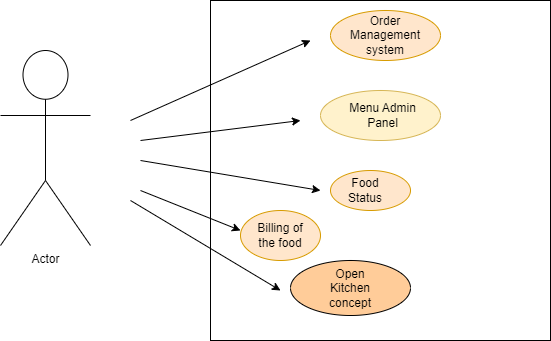

The diagram above was exported from draw.io. Its source (the exported page's mxGraphModel, read from the mxfile embedded in the PNG):
<mxGraphModel dx="979" dy="467" grid="1" gridSize="10" guides="1" tooltips="1" connect="1" arrows="1" fold="1" page="1" pageScale="1" pageWidth="850" pageHeight="1100" math="0" shadow="0">
  <root>
    <mxCell id="0" />
    <mxCell id="1" parent="0" />
    <mxCell id="ryDPMZbF0Qq1frNaj7pV-8" value="" style="whiteSpace=wrap;html=1;aspect=fixed;" vertex="1" parent="1">
      <mxGeometry x="240" width="340" height="340" as="geometry" />
    </mxCell>
    <mxCell id="0GGfWFQINU9KLuLxB8X2-1" value="" style="ellipse;whiteSpace=wrap;html=1;fillColor=#ffe6cc;strokeColor=#d79b00;" vertex="1" parent="1">
      <mxGeometry x="360" y="10" width="110" height="50" as="geometry" />
    </mxCell>
    <mxCell id="0GGfWFQINU9KLuLxB8X2-2" value="" style="ellipse;whiteSpace=wrap;html=1;fillColor=#fff2cc;strokeColor=#d6b656;" vertex="1" parent="1">
      <mxGeometry x="350" y="90" width="120" height="50" as="geometry" />
    </mxCell>
    <mxCell id="0GGfWFQINU9KLuLxB8X2-3" value="" style="ellipse;whiteSpace=wrap;html=1;fillColor=#ffe6cc;strokeColor=#d79b00;" vertex="1" parent="1">
      <mxGeometry x="360" y="170" width="80" height="40" as="geometry" />
    </mxCell>
    <mxCell id="0GGfWFQINU9KLuLxB8X2-4" value="" style="ellipse;whiteSpace=wrap;html=1;fillColor=#ffe6cc;strokeColor=#d79b00;" vertex="1" parent="1">
      <mxGeometry x="270" y="210" width="80" height="50" as="geometry" />
    </mxCell>
    <mxCell id="0GGfWFQINU9KLuLxB8X2-5" value="Order Management system" style="text;html=1;strokeColor=none;fillColor=none;align=center;verticalAlign=middle;whiteSpace=wrap;rounded=0;" vertex="1" parent="1">
      <mxGeometry x="385" y="20" width="60" height="30" as="geometry" />
    </mxCell>
    <mxCell id="0GGfWFQINU9KLuLxB8X2-6" value="Menu Admin Panel" style="text;html=1;strokeColor=none;fillColor=none;align=center;verticalAlign=middle;whiteSpace=wrap;rounded=0;" vertex="1" parent="1">
      <mxGeometry x="365" y="100" width="95" height="30" as="geometry" />
    </mxCell>
    <mxCell id="0GGfWFQINU9KLuLxB8X2-7" value="Food Status" style="text;html=1;strokeColor=none;fillColor=none;align=center;verticalAlign=middle;whiteSpace=wrap;rounded=0;" vertex="1" parent="1">
      <mxGeometry x="365" y="175" width="60" height="30" as="geometry" />
    </mxCell>
    <mxCell id="0GGfWFQINU9KLuLxB8X2-8" value="Billing of the food" style="text;html=1;strokeColor=none;fillColor=none;align=center;verticalAlign=middle;whiteSpace=wrap;rounded=0;" vertex="1" parent="1">
      <mxGeometry x="280" y="220" width="60" height="30" as="geometry" />
    </mxCell>
    <mxCell id="0GGfWFQINU9KLuLxB8X2-10" value="" style="endArrow=classic;html=1;rounded=0;" edge="1" parent="1">
      <mxGeometry width="50" height="50" relative="1" as="geometry">
        <mxPoint x="160" y="120" as="sourcePoint" />
        <mxPoint x="340" y="40" as="targetPoint" />
      </mxGeometry>
    </mxCell>
    <mxCell id="0GGfWFQINU9KLuLxB8X2-11" value="" style="endArrow=classic;html=1;rounded=0;" edge="1" parent="1">
      <mxGeometry width="50" height="50" relative="1" as="geometry">
        <mxPoint x="170" y="140" as="sourcePoint" />
        <mxPoint x="330" y="120" as="targetPoint" />
      </mxGeometry>
    </mxCell>
    <mxCell id="0GGfWFQINU9KLuLxB8X2-12" value="" style="endArrow=classic;html=1;rounded=0;" edge="1" parent="1">
      <mxGeometry width="50" height="50" relative="1" as="geometry">
        <mxPoint x="170" y="160" as="sourcePoint" />
        <mxPoint x="350" y="190" as="targetPoint" />
      </mxGeometry>
    </mxCell>
    <mxCell id="0GGfWFQINU9KLuLxB8X2-13" value="" style="endArrow=classic;html=1;rounded=0;" edge="1" parent="1">
      <mxGeometry width="50" height="50" relative="1" as="geometry">
        <mxPoint x="170" y="190" as="sourcePoint" />
        <mxPoint x="270" y="230" as="targetPoint" />
      </mxGeometry>
    </mxCell>
    <mxCell id="0GGfWFQINU9KLuLxB8X2-16" value="Actor" style="shape=umlActor;verticalLabelPosition=bottom;verticalAlign=top;html=1;outlineConnect=0;" vertex="1" parent="1">
      <mxGeometry x="30" y="50" width="90" height="195" as="geometry" />
    </mxCell>
    <mxCell id="0GGfWFQINU9KLuLxB8X2-18" value="" style="ellipse;whiteSpace=wrap;html=1;fillColor=#FFCC99;" vertex="1" parent="1">
      <mxGeometry x="320" y="260" width="120" height="55" as="geometry" />
    </mxCell>
    <mxCell id="0GGfWFQINU9KLuLxB8X2-20" value="Open Kitchen concept" style="text;html=1;strokeColor=none;fillColor=none;align=center;verticalAlign=middle;whiteSpace=wrap;rounded=0;" vertex="1" parent="1">
      <mxGeometry x="350" y="272.5" width="60" height="30" as="geometry" />
    </mxCell>
    <mxCell id="0GGfWFQINU9KLuLxB8X2-21" value="" style="endArrow=classic;html=1;rounded=0;" edge="1" parent="1">
      <mxGeometry width="50" height="50" relative="1" as="geometry">
        <mxPoint x="160" y="200" as="sourcePoint" />
        <mxPoint x="310" y="290" as="targetPoint" />
      </mxGeometry>
    </mxCell>
  </root>
</mxGraphModel>